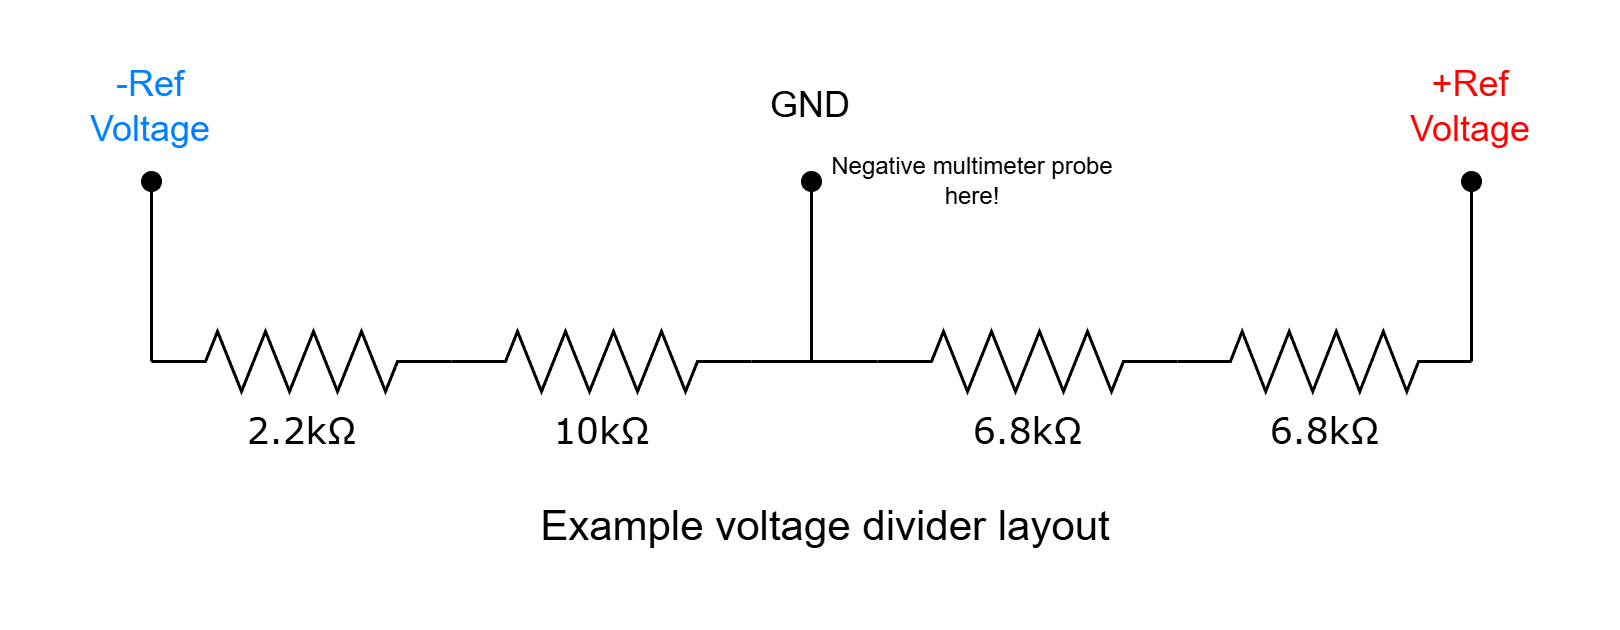

The diagram above was exported from draw.io. Its source (the exported page's mxGraphModel, read from the mxfile embedded in the PNG):
<mxGraphModel dx="819" dy="446" grid="1" gridSize="10" guides="1" tooltips="1" connect="1" arrows="1" fold="1" page="1" pageScale="1" pageWidth="1100" pageHeight="850" background="none" math="0" shadow="0">
  <root>
    <mxCell id="0" />
    <mxCell id="1" parent="0" />
    <mxCell id="1cb643a89b7d889d-1" value="2.2kΩ" style="verticalLabelPosition=bottom;shadow=0;dashed=0;align=center;html=1;verticalAlign=top;strokeWidth=1;shape=mxgraph.electrical.resistors.resistor_2;rounded=1;comic=0;labelBackgroundColor=none;fontFamily=Verdana;fontSize=12" parent="1" vertex="1">
      <mxGeometry x="220" y="210" width="100" height="20" as="geometry" />
    </mxCell>
    <mxCell id="1cb643a89b7d889d-2" value="6.8kΩ" style="verticalLabelPosition=bottom;shadow=0;dashed=0;align=center;html=1;verticalAlign=top;strokeWidth=1;shape=mxgraph.electrical.resistors.resistor_2;rounded=1;comic=0;labelBackgroundColor=none;fontFamily=Verdana;fontSize=12" parent="1" vertex="1">
      <mxGeometry x="562" y="210" width="98" height="20" as="geometry" />
    </mxCell>
    <mxCell id="1cb643a89b7d889d-3" value="10kΩ" style="verticalLabelPosition=bottom;shadow=0;dashed=0;align=center;html=1;verticalAlign=top;strokeWidth=1;shape=mxgraph.electrical.resistors.resistor_2;rounded=1;comic=0;labelBackgroundColor=none;fontFamily=Verdana;fontSize=12" parent="1" vertex="1">
      <mxGeometry x="320" y="210" width="100" height="20" as="geometry" />
    </mxCell>
    <mxCell id="1cb643a89b7d889d-4" value="6.8kΩ" style="verticalLabelPosition=bottom;shadow=0;dashed=0;align=center;html=1;verticalAlign=top;strokeWidth=1;shape=mxgraph.electrical.resistors.resistor_2;rounded=1;comic=0;labelBackgroundColor=none;fontFamily=Verdana;fontSize=12" parent="1" vertex="1">
      <mxGeometry x="462" y="210" width="100" height="20" as="geometry" />
    </mxCell>
    <mxCell id="z2OTzBBXneFjGPh5xeLM-2" style="edgeStyle=orthogonalEdgeStyle;rounded=0;orthogonalLoop=1;jettySize=auto;html=1;exitX=1;exitY=0.5;exitDx=0;exitDy=0;exitPerimeter=0;entryX=0;entryY=0.5;entryDx=0;entryDy=0;entryPerimeter=0;endArrow=none;startFill=0;" edge="1" parent="1" source="1cb643a89b7d889d-1" target="1cb643a89b7d889d-3">
      <mxGeometry relative="1" as="geometry" />
    </mxCell>
    <mxCell id="z2OTzBBXneFjGPh5xeLM-3" style="edgeStyle=orthogonalEdgeStyle;rounded=0;orthogonalLoop=1;jettySize=auto;html=1;exitX=1;exitY=0.5;exitDx=0;exitDy=0;exitPerimeter=0;entryX=0;entryY=0.5;entryDx=0;entryDy=0;entryPerimeter=0;endArrow=none;startFill=0;" edge="1" parent="1" source="1cb643a89b7d889d-3" target="1cb643a89b7d889d-4">
      <mxGeometry relative="1" as="geometry" />
    </mxCell>
    <mxCell id="z2OTzBBXneFjGPh5xeLM-4" value="Example voltage divider layout" style="text;html=1;align=center;verticalAlign=middle;whiteSpace=wrap;rounded=0;fontSize=14;" vertex="1" parent="1">
      <mxGeometry x="340" y="260" width="210" height="30" as="geometry" />
    </mxCell>
    <mxCell id="z2OTzBBXneFjGPh5xeLM-5" value="" style="endArrow=oval;html=1;rounded=0;startArrow=none;startFill=0;endFill=1;" edge="1" parent="1">
      <mxGeometry width="50" height="50" relative="1" as="geometry">
        <mxPoint x="440" y="220" as="sourcePoint" />
        <mxPoint x="440" y="160" as="targetPoint" />
      </mxGeometry>
    </mxCell>
    <mxCell id="z2OTzBBXneFjGPh5xeLM-6" value="" style="endArrow=oval;html=1;rounded=0;endFill=1;" edge="1" parent="1">
      <mxGeometry width="50" height="50" relative="1" as="geometry">
        <mxPoint x="220" y="220" as="sourcePoint" />
        <mxPoint x="220" y="160" as="targetPoint" />
      </mxGeometry>
    </mxCell>
    <mxCell id="z2OTzBBXneFjGPh5xeLM-7" value="" style="endArrow=oval;html=1;rounded=0;endFill=1;" edge="1" parent="1">
      <mxGeometry width="50" height="50" relative="1" as="geometry">
        <mxPoint x="660" y="220" as="sourcePoint" />
        <mxPoint x="660" y="160" as="targetPoint" />
      </mxGeometry>
    </mxCell>
    <mxCell id="z2OTzBBXneFjGPh5xeLM-8" value="GND" style="text;html=1;align=center;verticalAlign=middle;whiteSpace=wrap;rounded=0;" vertex="1" parent="1">
      <mxGeometry x="410" y="120" width="60" height="30" as="geometry" />
    </mxCell>
    <mxCell id="z2OTzBBXneFjGPh5xeLM-9" value="&lt;font style=&quot;color: rgb(255, 0, 0);&quot;&gt;+Ref Voltage&lt;/font&gt;" style="text;html=1;align=center;verticalAlign=middle;whiteSpace=wrap;rounded=0;" vertex="1" parent="1">
      <mxGeometry x="630" y="120" width="60" height="30" as="geometry" />
    </mxCell>
    <mxCell id="z2OTzBBXneFjGPh5xeLM-11" value="&lt;font style=&quot;&quot;&gt;-Ref Voltage&lt;/font&gt;" style="text;html=1;align=center;verticalAlign=middle;whiteSpace=wrap;rounded=0;fontColor=#007FFF;" vertex="1" parent="1">
      <mxGeometry x="190" y="120" width="60" height="30" as="geometry" />
    </mxCell>
    <mxCell id="z2OTzBBXneFjGPh5xeLM-16" value="Negative multimeter probe here!" style="text;html=1;align=center;verticalAlign=middle;whiteSpace=wrap;rounded=0;fontSize=8;" vertex="1" parent="1">
      <mxGeometry x="438" y="150" width="112" height="20" as="geometry" />
    </mxCell>
  </root>
</mxGraphModel>